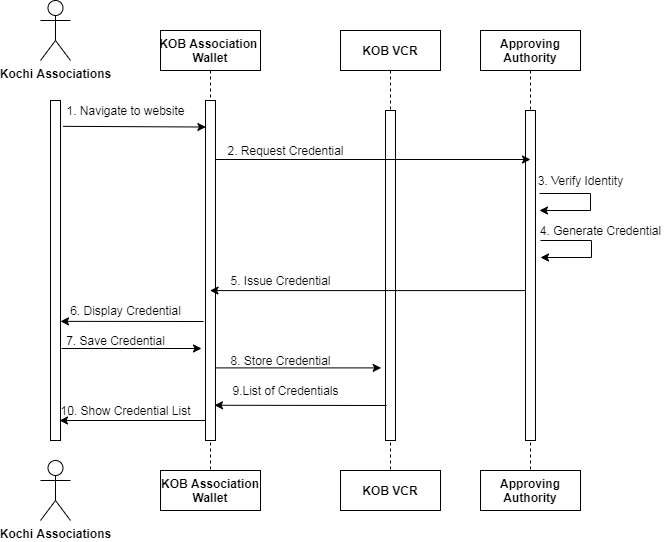

The diagram above was exported from draw.io. Its source (the exported page's mxGraphModel, read from the mxfile embedded in the PNG):
<mxGraphModel dx="734" dy="380" grid="1" gridSize="10" guides="1" tooltips="1" connect="1" arrows="1" fold="1" page="1" pageScale="1" pageWidth="850" pageHeight="1100" math="0" shadow="0">
  <root>
    <mxCell id="0" />
    <mxCell id="1" parent="0" />
    <mxCell id="3nuBFxr9cyL0pnOWT2aG-1" value="KOB Association &#10;Wallet" style="shape=umlLifeline;perimeter=lifelinePerimeter;container=1;collapsible=0;recursiveResize=0;rounded=0;shadow=0;strokeWidth=1;fontStyle=1" parent="1" vertex="1">
      <mxGeometry x="360" y="80" width="100" height="440" as="geometry" />
    </mxCell>
    <mxCell id="3nuBFxr9cyL0pnOWT2aG-2" value="" style="points=[];perimeter=orthogonalPerimeter;rounded=0;shadow=0;strokeWidth=1;fontStyle=1" parent="3nuBFxr9cyL0pnOWT2aG-1" vertex="1">
      <mxGeometry x="45" y="70" width="10" height="340" as="geometry" />
    </mxCell>
    <mxCell id="3nuBFxr9cyL0pnOWT2aG-5" value="KOB VCR" style="shape=umlLifeline;perimeter=lifelinePerimeter;container=1;collapsible=0;recursiveResize=0;rounded=0;shadow=0;strokeWidth=1;fontStyle=1" parent="1" vertex="1">
      <mxGeometry x="540" y="80" width="100" height="440" as="geometry" />
    </mxCell>
    <mxCell id="3nuBFxr9cyL0pnOWT2aG-6" value="" style="points=[];perimeter=orthogonalPerimeter;rounded=0;shadow=0;strokeWidth=1;fontStyle=1" parent="3nuBFxr9cyL0pnOWT2aG-5" vertex="1">
      <mxGeometry x="45" y="80" width="10" height="330" as="geometry" />
    </mxCell>
    <mxCell id="kEYta91pPNFhOjSNE40I-2" value="Approving &#10;Authority" style="shape=umlLifeline;perimeter=lifelinePerimeter;container=1;collapsible=0;recursiveResize=0;rounded=0;shadow=0;strokeWidth=1;fontStyle=1" parent="1" vertex="1">
      <mxGeometry x="680" y="80" width="100" height="440" as="geometry" />
    </mxCell>
    <mxCell id="kEYta91pPNFhOjSNE40I-3" value="" style="points=[];perimeter=orthogonalPerimeter;rounded=0;shadow=0;strokeWidth=1;fontStyle=1" parent="kEYta91pPNFhOjSNE40I-2" vertex="1">
      <mxGeometry x="45" y="80" width="10" height="330" as="geometry" />
    </mxCell>
    <mxCell id="kEYta91pPNFhOjSNE40I-19" value="" style="endArrow=classic;html=1;rounded=0;fontStyle=1" parent="kEYta91pPNFhOjSNE40I-2" edge="1">
      <mxGeometry width="50" height="50" relative="1" as="geometry">
        <mxPoint x="59" y="163" as="sourcePoint" />
        <mxPoint x="59" y="180" as="targetPoint" />
        <Array as="points">
          <mxPoint x="110" y="163" />
          <mxPoint x="110" y="180" />
        </Array>
      </mxGeometry>
    </mxCell>
    <mxCell id="kEYta91pPNFhOjSNE40I-4" value="" style="points=[];perimeter=orthogonalPerimeter;rounded=0;shadow=0;strokeWidth=1;fontStyle=1" parent="1" vertex="1">
      <mxGeometry x="250" y="150" width="10" height="340" as="geometry" />
    </mxCell>
    <mxCell id="kEYta91pPNFhOjSNE40I-6" value="Kochi Associations" style="shape=umlActor;verticalLabelPosition=bottom;verticalAlign=top;html=1;outlineConnect=0;fontStyle=1" parent="1" vertex="1">
      <mxGeometry x="240" y="50" width="30" height="60" as="geometry" />
    </mxCell>
    <mxCell id="kEYta91pPNFhOjSNE40I-8" value="Kochi Associations" style="shape=umlActor;verticalLabelPosition=bottom;verticalAlign=top;html=1;outlineConnect=0;fontStyle=1" parent="1" vertex="1">
      <mxGeometry x="240" y="510" width="30" height="60" as="geometry" />
    </mxCell>
    <mxCell id="kEYta91pPNFhOjSNE40I-11" value="KOB Association Wallet" style="rounded=0;whiteSpace=wrap;html=1;fontStyle=1" parent="1" vertex="1">
      <mxGeometry x="360" y="520" width="100" height="40" as="geometry" />
    </mxCell>
    <mxCell id="kEYta91pPNFhOjSNE40I-12" value="KOB VCR" style="rounded=0;whiteSpace=wrap;html=1;fontStyle=1" parent="1" vertex="1">
      <mxGeometry x="540" y="520" width="100" height="40" as="geometry" />
    </mxCell>
    <mxCell id="kEYta91pPNFhOjSNE40I-13" value="&lt;span&gt;Approving&lt;/span&gt;&lt;br style=&quot;padding: 0px ; margin: 0px&quot;&gt;&lt;span&gt;Authority&lt;/span&gt;" style="rounded=0;whiteSpace=wrap;html=1;fontStyle=1" parent="1" vertex="1">
      <mxGeometry x="680" y="520" width="100" height="40" as="geometry" />
    </mxCell>
    <mxCell id="kEYta91pPNFhOjSNE40I-15" value="1. Navigate to website" style="text;html=1;align=center;verticalAlign=middle;resizable=0;points=[];autosize=1;strokeColor=none;fontStyle=0" parent="1" vertex="1">
      <mxGeometry x="260" y="150" width="130" height="20" as="geometry" />
    </mxCell>
    <mxCell id="kEYta91pPNFhOjSNE40I-16" value="" style="endArrow=classic;html=1;fontStyle=1" parent="1" edge="1">
      <mxGeometry width="50" height="50" relative="1" as="geometry">
        <mxPoint x="415" y="209" as="sourcePoint" />
        <mxPoint x="730" y="209" as="targetPoint" />
      </mxGeometry>
    </mxCell>
    <mxCell id="kEYta91pPNFhOjSNE40I-17" value="2. Request Credential" style="text;html=1;align=center;verticalAlign=middle;resizable=0;points=[];autosize=1;strokeColor=none;fontStyle=0" parent="1" vertex="1">
      <mxGeometry x="420" y="190" width="130" height="20" as="geometry" />
    </mxCell>
    <mxCell id="kEYta91pPNFhOjSNE40I-18" value="3. Verify Identity" style="text;html=1;align=center;verticalAlign=middle;resizable=0;points=[];autosize=1;strokeColor=none;fontStyle=0" parent="1" vertex="1">
      <mxGeometry x="730" y="220" width="100" height="20" as="geometry" />
    </mxCell>
    <mxCell id="kEYta91pPNFhOjSNE40I-21" value="4. Generate Credential" style="text;html=1;align=center;verticalAlign=middle;resizable=0;points=[];autosize=1;strokeColor=none;fontStyle=0" parent="1" vertex="1">
      <mxGeometry x="730" y="270" width="140" height="20" as="geometry" />
    </mxCell>
    <mxCell id="kEYta91pPNFhOjSNE40I-22" value="" style="endArrow=classic;html=1;rounded=0;fontStyle=1" parent="1" edge="1">
      <mxGeometry width="50" height="50" relative="1" as="geometry">
        <mxPoint x="740" y="290" as="sourcePoint" />
        <mxPoint x="740" y="307" as="targetPoint" />
        <Array as="points">
          <mxPoint x="791" y="290" />
          <mxPoint x="791" y="307" />
        </Array>
      </mxGeometry>
    </mxCell>
    <mxCell id="kEYta91pPNFhOjSNE40I-23" value="" style="endArrow=classic;html=1;exitX=1.267;exitY=0.076;exitDx=0;exitDy=0;exitPerimeter=0;entryX=0.033;entryY=0.078;entryDx=0;entryDy=0;entryPerimeter=0;fontStyle=1" parent="1" source="kEYta91pPNFhOjSNE40I-4" target="3nuBFxr9cyL0pnOWT2aG-2" edge="1">
      <mxGeometry width="50" height="50" relative="1" as="geometry">
        <mxPoint x="450" y="350" as="sourcePoint" />
        <mxPoint x="400" y="176" as="targetPoint" />
      </mxGeometry>
    </mxCell>
    <mxCell id="kEYta91pPNFhOjSNE40I-24" value="" style="endArrow=classic;html=1;exitX=-0.033;exitY=0.576;exitDx=0;exitDy=0;exitPerimeter=0;fontStyle=1" parent="1" edge="1">
      <mxGeometry width="50" height="50" relative="1" as="geometry">
        <mxPoint x="724.6700000000001" y="340.0799999999999" as="sourcePoint" />
        <mxPoint x="409.5" y="340.0799999999999" as="targetPoint" />
      </mxGeometry>
    </mxCell>
    <mxCell id="kEYta91pPNFhOjSNE40I-25" value="5. Issue Credential" style="text;html=1;align=center;verticalAlign=middle;resizable=0;points=[];autosize=1;strokeColor=none;fontStyle=0" parent="1" vertex="1">
      <mxGeometry x="420" y="320" width="120" height="20" as="geometry" />
    </mxCell>
    <mxCell id="kEYta91pPNFhOjSNE40I-26" value="" style="endArrow=classic;html=1;entryX=1;entryY=0.679;entryDx=0;entryDy=0;entryPerimeter=0;fontStyle=1" parent="1" edge="1">
      <mxGeometry width="50" height="50" relative="1" as="geometry">
        <mxPoint x="403" y="371" as="sourcePoint" />
        <mxPoint x="260" y="370.86" as="targetPoint" />
      </mxGeometry>
    </mxCell>
    <mxCell id="kEYta91pPNFhOjSNE40I-27" value="6. Display Credential" style="text;html=1;align=center;verticalAlign=middle;resizable=0;points=[];autosize=1;strokeColor=none;fontStyle=0" parent="1" vertex="1">
      <mxGeometry x="260" y="350" width="130" height="20" as="geometry" />
    </mxCell>
    <mxCell id="kEYta91pPNFhOjSNE40I-28" value="" style="endArrow=classic;html=1;fontStyle=1" parent="1" edge="1">
      <mxGeometry width="50" height="50" relative="1" as="geometry">
        <mxPoint x="261" y="398" as="sourcePoint" />
        <mxPoint x="401" y="398" as="targetPoint" />
      </mxGeometry>
    </mxCell>
    <mxCell id="kEYta91pPNFhOjSNE40I-29" value="7. Save Credential" style="text;html=1;align=center;verticalAlign=middle;resizable=0;points=[];autosize=1;strokeColor=none;fontStyle=0" parent="1" vertex="1">
      <mxGeometry x="260" y="380" width="110" height="20" as="geometry" />
    </mxCell>
    <mxCell id="kEYta91pPNFhOjSNE40I-30" value="" style="endArrow=classic;html=1;entryX=-0.433;entryY=0.78;entryDx=0;entryDy=0;entryPerimeter=0;fontStyle=1" parent="1" source="3nuBFxr9cyL0pnOWT2aG-2" target="3nuBFxr9cyL0pnOWT2aG-6" edge="1">
      <mxGeometry width="50" height="50" relative="1" as="geometry">
        <mxPoint x="420" y="417" as="sourcePoint" />
        <mxPoint x="500" y="300" as="targetPoint" />
      </mxGeometry>
    </mxCell>
    <mxCell id="kEYta91pPNFhOjSNE40I-31" value="8. Store Credential" style="text;html=1;align=center;verticalAlign=middle;resizable=0;points=[];autosize=1;strokeColor=none;fontStyle=0" parent="1" vertex="1">
      <mxGeometry x="420" y="400" width="120" height="20" as="geometry" />
    </mxCell>
    <mxCell id="kEYta91pPNFhOjSNE40I-32" value="" style="endArrow=classic;html=1;entryX=0.54;entryY=0.829;entryDx=0;entryDy=0;entryPerimeter=0;fontStyle=1" parent="1" edge="1">
      <mxGeometry width="50" height="50" relative="1" as="geometry">
        <mxPoint x="586" y="455" as="sourcePoint" />
        <mxPoint x="414" y="454.76" as="targetPoint" />
      </mxGeometry>
    </mxCell>
    <mxCell id="kEYta91pPNFhOjSNE40I-34" value="9.List of Credentials" style="text;html=1;align=center;verticalAlign=middle;resizable=0;points=[];autosize=1;strokeColor=none;fontStyle=0" parent="1" vertex="1">
      <mxGeometry x="425" y="430" width="120" height="20" as="geometry" />
    </mxCell>
    <mxCell id="kEYta91pPNFhOjSNE40I-38" value="" style="endArrow=classic;html=1;fontStyle=1" parent="1" edge="1">
      <mxGeometry width="50" height="50" relative="1" as="geometry">
        <mxPoint x="405" y="470" as="sourcePoint" />
        <mxPoint x="259" y="470" as="targetPoint" />
      </mxGeometry>
    </mxCell>
    <mxCell id="kEYta91pPNFhOjSNE40I-39" value="10. Show Credential List" style="text;html=1;align=center;verticalAlign=middle;resizable=0;points=[];autosize=1;strokeColor=none;fontStyle=0" parent="1" vertex="1">
      <mxGeometry x="250" y="450" width="150" height="20" as="geometry" />
    </mxCell>
  </root>
</mxGraphModel>